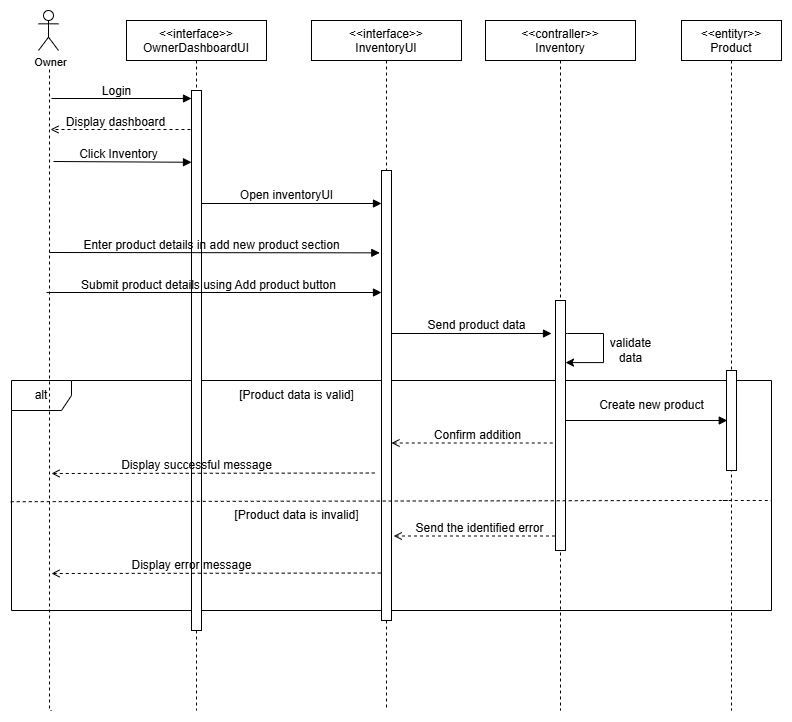

The diagram above was exported from draw.io. Its source (the exported page's mxGraphModel, read from the mxfile embedded in the PNG):
<mxGraphModel dx="1268" dy="2811" grid="1" gridSize="10" guides="1" tooltips="1" connect="1" arrows="1" fold="1" page="1" pageScale="1" pageWidth="850" pageHeight="1100" math="0" shadow="0">
  <root>
    <mxCell id="0" />
    <mxCell id="1" parent="0" />
    <mxCell id="6u73cFbSBc6wiz0-zlwa-69" value="alt" style="shape=umlFrame;whiteSpace=wrap;html=1;" parent="1" vertex="1">
      <mxGeometry x="390" y="-1560" width="760" height="230" as="geometry" />
    </mxCell>
    <mxCell id="6u73cFbSBc6wiz0-zlwa-3" value="&lt;&lt;interface&gt;&gt;&#10;OwnerDashboardUI" style="shape=umlLifeline;perimeter=lifelinePerimeter;container=1;collapsible=0;recursiveResize=0;rounded=0;shadow=0;strokeWidth=1;" parent="1" vertex="1">
      <mxGeometry x="505" y="-1920" width="140" height="610" as="geometry" />
    </mxCell>
    <mxCell id="6u73cFbSBc6wiz0-zlwa-4" value="" style="points=[];perimeter=orthogonalPerimeter;rounded=0;shadow=0;strokeWidth=1;" parent="6u73cFbSBc6wiz0-zlwa-3" vertex="1">
      <mxGeometry x="65" y="70" width="10" height="540" as="geometry" />
    </mxCell>
    <mxCell id="6u73cFbSBc6wiz0-zlwa-5" value="Login" style="text;html=1;align=center;verticalAlign=middle;resizable=0;points=[];autosize=1;strokeColor=none;fillColor=none;" parent="6u73cFbSBc6wiz0-zlwa-3" vertex="1">
      <mxGeometry x="-35" y="56" width="50" height="30" as="geometry" />
    </mxCell>
    <mxCell id="6u73cFbSBc6wiz0-zlwa-23" value="Click Inventory" style="text;html=1;align=center;verticalAlign=middle;resizable=0;points=[];autosize=1;strokeColor=none;fillColor=none;" parent="6u73cFbSBc6wiz0-zlwa-3" vertex="1">
      <mxGeometry x="-58.04000000000002" y="119" width="100" height="30" as="geometry" />
    </mxCell>
    <mxCell id="6u73cFbSBc6wiz0-zlwa-22" value="" style="verticalAlign=bottom;endArrow=block;shadow=0;strokeWidth=1;entryX=-0.196;entryY=0.057;entryDx=0;entryDy=0;entryPerimeter=0;" parent="6u73cFbSBc6wiz0-zlwa-3" edge="1">
      <mxGeometry y="-20" relative="1" as="geometry">
        <mxPoint x="-73.04000000000002" y="141" as="sourcePoint" />
        <mxPoint x="64.99999999999977" y="141.7800000000002" as="targetPoint" />
        <mxPoint as="offset" />
      </mxGeometry>
    </mxCell>
    <mxCell id="6u73cFbSBc6wiz0-zlwa-61" value="Enter product details in add new product section" style="text;html=1;align=center;verticalAlign=middle;resizable=0;points=[];autosize=1;strokeColor=none;fillColor=none;" parent="6u73cFbSBc6wiz0-zlwa-3" vertex="1">
      <mxGeometry x="-55" y="210" width="280" height="30" as="geometry" />
    </mxCell>
    <mxCell id="6u73cFbSBc6wiz0-zlwa-62" value="" style="verticalAlign=bottom;endArrow=block;shadow=0;strokeWidth=1;entryX=-0.173;entryY=0.183;entryDx=0;entryDy=0;entryPerimeter=0;" parent="6u73cFbSBc6wiz0-zlwa-3" target="6u73cFbSBc6wiz0-zlwa-7" edge="1">
      <mxGeometry y="-20" relative="1" as="geometry">
        <mxPoint x="-77.05999999999995" y="232" as="sourcePoint" />
        <mxPoint x="60.97999999999956" y="232.7800000000002" as="targetPoint" />
        <mxPoint as="offset" />
      </mxGeometry>
    </mxCell>
    <mxCell id="6u73cFbSBc6wiz0-zlwa-6" value="&lt;&lt;interface&gt;&gt;&#10;InventoryUI" style="shape=umlLifeline;perimeter=lifelinePerimeter;container=1;collapsible=0;recursiveResize=0;rounded=0;shadow=0;strokeWidth=1;" parent="1" vertex="1">
      <mxGeometry x="690" y="-1920" width="150" height="600" as="geometry" />
    </mxCell>
    <mxCell id="6u73cFbSBc6wiz0-zlwa-7" value="" style="points=[];perimeter=orthogonalPerimeter;rounded=0;shadow=0;strokeWidth=1;" parent="6u73cFbSBc6wiz0-zlwa-6" vertex="1">
      <mxGeometry x="70" y="150" width="10" height="450" as="geometry" />
    </mxCell>
    <mxCell id="6u73cFbSBc6wiz0-zlwa-9" style="edgeStyle=orthogonalEdgeStyle;rounded=0;orthogonalLoop=1;jettySize=auto;html=1;dashed=1;endArrow=none;endFill=0;" parent="1" edge="1">
      <mxGeometry relative="1" as="geometry">
        <mxPoint x="430" y="-1230" as="targetPoint" />
        <Array as="points">
          <mxPoint x="428" y="-1230" />
        </Array>
        <mxPoint x="428" y="-1883" as="sourcePoint" />
      </mxGeometry>
    </mxCell>
    <mxCell id="6u73cFbSBc6wiz0-zlwa-10" value="Owner" style="edgeLabel;html=1;align=center;verticalAlign=middle;resizable=0;points=[];" parent="6u73cFbSBc6wiz0-zlwa-9" vertex="1" connectable="0">
      <mxGeometry x="-0.9374" y="1" relative="1" as="geometry">
        <mxPoint x="-1" y="-17" as="offset" />
      </mxGeometry>
    </mxCell>
    <mxCell id="6u73cFbSBc6wiz0-zlwa-11" value="" style="shape=umlActor;verticalLabelPosition=bottom;verticalAlign=top;html=1;outlineConnect=0;" parent="1" vertex="1">
      <mxGeometry x="417" y="-1930" width="20" height="40" as="geometry" />
    </mxCell>
    <mxCell id="6u73cFbSBc6wiz0-zlwa-13" value="&lt;&lt;entityr&gt;&gt;&#10;Product" style="shape=umlLifeline;perimeter=lifelinePerimeter;container=1;collapsible=0;recursiveResize=0;rounded=0;shadow=0;strokeWidth=1;" parent="1" vertex="1">
      <mxGeometry x="1060" y="-1920" width="100" height="690" as="geometry" />
    </mxCell>
    <mxCell id="6u73cFbSBc6wiz0-zlwa-14" value="" style="points=[];perimeter=orthogonalPerimeter;rounded=0;shadow=0;strokeWidth=1;" parent="6u73cFbSBc6wiz0-zlwa-13" vertex="1">
      <mxGeometry x="45" y="350" width="10" height="100" as="geometry" />
    </mxCell>
    <mxCell id="6u73cFbSBc6wiz0-zlwa-16" value="" style="verticalAlign=bottom;endArrow=block;shadow=0;strokeWidth=1;" parent="1" edge="1">
      <mxGeometry relative="1" as="geometry">
        <mxPoint x="430" y="-1842" as="sourcePoint" />
        <mxPoint x="570" y="-1842" as="targetPoint" />
      </mxGeometry>
    </mxCell>
    <mxCell id="6u73cFbSBc6wiz0-zlwa-42" style="edgeStyle=orthogonalEdgeStyle;rounded=0;orthogonalLoop=1;jettySize=auto;html=1;dashed=1;endArrow=none;endFill=0;" parent="1" source="6u73cFbSBc6wiz0-zlwa-7" edge="1">
      <mxGeometry relative="1" as="geometry">
        <mxPoint x="765" y="-1230" as="targetPoint" />
      </mxGeometry>
    </mxCell>
    <mxCell id="6u73cFbSBc6wiz0-zlwa-43" style="edgeStyle=orthogonalEdgeStyle;rounded=0;orthogonalLoop=1;jettySize=auto;html=1;dashed=1;endArrow=none;endFill=0;" parent="1" source="6u73cFbSBc6wiz0-zlwa-4" edge="1">
      <mxGeometry relative="1" as="geometry">
        <mxPoint x="575" y="-1230" as="targetPoint" />
      </mxGeometry>
    </mxCell>
    <mxCell id="6u73cFbSBc6wiz0-zlwa-45" value="&lt;&lt;contraller&gt;&gt;&#10;Inventory" style="shape=umlLifeline;perimeter=lifelinePerimeter;container=1;collapsible=0;recursiveResize=0;rounded=0;shadow=0;strokeWidth=1;" parent="1" vertex="1">
      <mxGeometry x="864" y="-1920" width="150" height="690" as="geometry" />
    </mxCell>
    <mxCell id="6u73cFbSBc6wiz0-zlwa-46" value="" style="points=[];perimeter=orthogonalPerimeter;rounded=0;shadow=0;strokeWidth=1;" parent="6u73cFbSBc6wiz0-zlwa-45" vertex="1">
      <mxGeometry x="70" y="280" width="10" height="250" as="geometry" />
    </mxCell>
    <mxCell id="6u73cFbSBc6wiz0-zlwa-65" value="Send product data" style="text;html=1;align=center;verticalAlign=middle;resizable=0;points=[];autosize=1;strokeColor=none;fillColor=none;" parent="6u73cFbSBc6wiz0-zlwa-45" vertex="1">
      <mxGeometry x="-69" y="290" width="120" height="30" as="geometry" />
    </mxCell>
    <mxCell id="6u73cFbSBc6wiz0-zlwa-66" value="" style="verticalAlign=bottom;endArrow=block;shadow=0;strokeWidth=1;" parent="6u73cFbSBc6wiz0-zlwa-45" edge="1">
      <mxGeometry y="-20" relative="1" as="geometry">
        <mxPoint x="-94" y="313" as="sourcePoint" />
        <mxPoint x="66" y="313" as="targetPoint" />
        <mxPoint as="offset" />
      </mxGeometry>
    </mxCell>
    <mxCell id="6u73cFbSBc6wiz0-zlwa-85" value="Send the identified error" style="text;html=1;align=center;verticalAlign=middle;resizable=0;points=[];autosize=1;strokeColor=none;fillColor=none;" parent="6u73cFbSBc6wiz0-zlwa-45" vertex="1">
      <mxGeometry x="-80.75" y="493" width="150" height="30" as="geometry" />
    </mxCell>
    <mxCell id="6u73cFbSBc6wiz0-zlwa-86" value="" style="verticalAlign=bottom;endArrow=none;shadow=0;strokeWidth=1;entryX=0.075;entryY=0.75;entryDx=0;entryDy=0;entryPerimeter=0;dashed=1;startArrow=open;startFill=0;endFill=0;" parent="6u73cFbSBc6wiz0-zlwa-45" edge="1">
      <mxGeometry y="-20" relative="1" as="geometry">
        <mxPoint x="-91.75000000000045" y="515.4999999999998" as="sourcePoint" />
        <mxPoint x="70" y="515.4999999999998" as="targetPoint" />
        <mxPoint as="offset" />
      </mxGeometry>
    </mxCell>
    <mxCell id="6u73cFbSBc6wiz0-zlwa-51" value="Display dashboard" style="text;html=1;align=center;verticalAlign=middle;resizable=0;points=[];autosize=1;strokeColor=none;fillColor=none;" parent="1" vertex="1">
      <mxGeometry x="434" y="-1833" width="120" height="30" as="geometry" />
    </mxCell>
    <mxCell id="6u73cFbSBc6wiz0-zlwa-52" value="" style="verticalAlign=bottom;endArrow=open;shadow=0;strokeWidth=1;dashed=1;endFill=0;" parent="1" edge="1">
      <mxGeometry relative="1" as="geometry">
        <mxPoint x="569" y="-1811" as="sourcePoint" />
        <mxPoint x="429" y="-1811" as="targetPoint" />
      </mxGeometry>
    </mxCell>
    <mxCell id="6u73cFbSBc6wiz0-zlwa-58" value="Open inventoryUI" style="text;html=1;align=center;verticalAlign=middle;resizable=0;points=[];autosize=1;strokeColor=none;fillColor=none;" parent="1" vertex="1">
      <mxGeometry x="605" y="-1760" width="120" height="30" as="geometry" />
    </mxCell>
    <mxCell id="6u73cFbSBc6wiz0-zlwa-59" value="" style="verticalAlign=bottom;endArrow=block;shadow=0;strokeWidth=1;" parent="1" target="6u73cFbSBc6wiz0-zlwa-7" edge="1">
      <mxGeometry y="-20" relative="1" as="geometry">
        <mxPoint x="580" y="-1737" as="sourcePoint" />
        <mxPoint x="750" y="-1737" as="targetPoint" />
        <mxPoint as="offset" />
      </mxGeometry>
    </mxCell>
    <mxCell id="6u73cFbSBc6wiz0-zlwa-63" value="Submit product details using Add product button" style="text;html=1;align=center;verticalAlign=middle;resizable=0;points=[];autosize=1;strokeColor=none;fillColor=none;" parent="1" vertex="1">
      <mxGeometry x="447.06" y="-1670" width="280" height="30" as="geometry" />
    </mxCell>
    <mxCell id="6u73cFbSBc6wiz0-zlwa-64" value="" style="verticalAlign=bottom;endArrow=block;shadow=0;strokeWidth=1;" parent="1" edge="1">
      <mxGeometry y="-20" relative="1" as="geometry">
        <mxPoint x="425.00000000000006" y="-1648" as="sourcePoint" />
        <mxPoint x="760" y="-1648" as="targetPoint" />
        <mxPoint as="offset" />
      </mxGeometry>
    </mxCell>
    <mxCell id="6u73cFbSBc6wiz0-zlwa-67" style="edgeStyle=orthogonalEdgeStyle;rounded=0;orthogonalLoop=1;jettySize=auto;html=1;endArrow=classic;endFill=1;entryX=1.202;entryY=0.269;entryDx=0;entryDy=0;entryPerimeter=0;" parent="1" edge="1">
      <mxGeometry relative="1" as="geometry">
        <mxPoint x="944" y="-1607.0000000000002" as="sourcePoint" />
        <mxPoint x="944.02" y="-1577.92" as="targetPoint" />
        <Array as="points">
          <mxPoint x="946" y="-1607" />
          <mxPoint x="982" y="-1607" />
          <mxPoint x="982" y="-1578" />
        </Array>
      </mxGeometry>
    </mxCell>
    <mxCell id="6u73cFbSBc6wiz0-zlwa-68" value="validate &lt;br&gt;data" style="text;html=1;align=center;verticalAlign=middle;resizable=0;points=[];autosize=1;strokeColor=none;fillColor=none;" parent="1" vertex="1">
      <mxGeometry x="979" y="-1610" width="60" height="40" as="geometry" />
    </mxCell>
    <mxCell id="6u73cFbSBc6wiz0-zlwa-70" value="" style="endArrow=none;dashed=1;html=1;rounded=0;exitX=-0.001;exitY=0.527;exitDx=0;exitDy=0;exitPerimeter=0;" parent="1" source="6u73cFbSBc6wiz0-zlwa-69" edge="1">
      <mxGeometry width="50" height="50" relative="1" as="geometry">
        <mxPoint x="595" y="-1260" as="sourcePoint" />
        <mxPoint x="1150" y="-1440" as="targetPoint" />
        <Array as="points">
          <mxPoint x="1070" y="-1440" />
          <mxPoint x="1090" y="-1440" />
          <mxPoint x="1090" y="-1440" />
          <mxPoint x="1090" y="-1440" />
          <mxPoint x="1110" y="-1440" />
          <mxPoint x="1100" y="-1440" />
        </Array>
      </mxGeometry>
    </mxCell>
    <mxCell id="6u73cFbSBc6wiz0-zlwa-71" value="[Product data is valid]" style="text;html=1;align=center;verticalAlign=middle;resizable=0;points=[];autosize=1;strokeColor=none;fillColor=none;" parent="1" vertex="1">
      <mxGeometry x="605" y="-1560" width="140" height="30" as="geometry" />
    </mxCell>
    <mxCell id="6u73cFbSBc6wiz0-zlwa-72" value="Create new product" style="text;html=1;align=center;verticalAlign=middle;resizable=0;points=[];autosize=1;strokeColor=none;fillColor=none;" parent="1" vertex="1">
      <mxGeometry x="965" y="-1550" width="130" height="30" as="geometry" />
    </mxCell>
    <mxCell id="6u73cFbSBc6wiz0-zlwa-73" value="" style="verticalAlign=bottom;endArrow=block;shadow=0;strokeWidth=1;entryX=0.075;entryY=0.75;entryDx=0;entryDy=0;entryPerimeter=0;" parent="1" edge="1">
      <mxGeometry y="-20" relative="1" as="geometry">
        <mxPoint x="944" y="-1520" as="sourcePoint" />
        <mxPoint x="1105.75" y="-1520" as="targetPoint" />
        <mxPoint as="offset" />
      </mxGeometry>
    </mxCell>
    <mxCell id="6u73cFbSBc6wiz0-zlwa-75" value="Confirm addition" style="text;html=1;align=center;verticalAlign=middle;resizable=0;points=[];autosize=1;strokeColor=none;fillColor=none;" parent="1" vertex="1">
      <mxGeometry x="801" y="-1520" width="110" height="30" as="geometry" />
    </mxCell>
    <mxCell id="6u73cFbSBc6wiz0-zlwa-76" value="" style="verticalAlign=bottom;endArrow=none;shadow=0;strokeWidth=1;entryX=0.075;entryY=0.75;entryDx=0;entryDy=0;entryPerimeter=0;dashed=1;startArrow=open;startFill=0;endFill=0;" parent="1" edge="1">
      <mxGeometry y="-20" relative="1" as="geometry">
        <mxPoint x="769.9999999999995" y="-1497.5" as="sourcePoint" />
        <mxPoint x="931.75" y="-1497.5" as="targetPoint" />
        <mxPoint as="offset" />
      </mxGeometry>
    </mxCell>
    <mxCell id="6u73cFbSBc6wiz0-zlwa-78" value="Display successful message" style="text;html=1;align=center;verticalAlign=middle;resizable=0;points=[];autosize=1;strokeColor=none;fillColor=none;" parent="1" vertex="1">
      <mxGeometry x="490" y="-1490" width="170" height="30" as="geometry" />
    </mxCell>
    <mxCell id="6u73cFbSBc6wiz0-zlwa-79" value="" style="verticalAlign=bottom;endArrow=none;shadow=0;strokeWidth=1;entryX=0.075;entryY=0.75;entryDx=0;entryDy=0;entryPerimeter=0;dashed=1;startArrow=open;startFill=0;endFill=0;" parent="1" edge="1">
      <mxGeometry y="-20" relative="1" as="geometry">
        <mxPoint x="430" y="-1467" as="sourcePoint" />
        <mxPoint x="755.88" y="-1467.5" as="targetPoint" />
        <mxPoint as="offset" />
      </mxGeometry>
    </mxCell>
    <mxCell id="6u73cFbSBc6wiz0-zlwa-82" value="[Product data is invalid]" style="text;html=1;align=center;verticalAlign=middle;resizable=0;points=[];autosize=1;strokeColor=none;fillColor=none;" parent="1" vertex="1">
      <mxGeometry x="600" y="-1440" width="150" height="30" as="geometry" />
    </mxCell>
    <mxCell id="6u73cFbSBc6wiz0-zlwa-87" value="Display error message" style="text;html=1;align=center;verticalAlign=middle;resizable=0;points=[];autosize=1;strokeColor=none;fillColor=none;" parent="1" vertex="1">
      <mxGeometry x="500" y="-1390" width="140" height="30" as="geometry" />
    </mxCell>
    <mxCell id="6u73cFbSBc6wiz0-zlwa-88" value="" style="verticalAlign=bottom;endArrow=none;shadow=0;strokeWidth=1;entryX=0.075;entryY=0.75;entryDx=0;entryDy=0;entryPerimeter=0;dashed=1;startArrow=open;startFill=0;endFill=0;" parent="1" edge="1">
      <mxGeometry y="-20" relative="1" as="geometry">
        <mxPoint x="430" y="-1367" as="sourcePoint" />
        <mxPoint x="761.75" y="-1367.5" as="targetPoint" />
        <mxPoint as="offset" />
      </mxGeometry>
    </mxCell>
  </root>
</mxGraphModel>